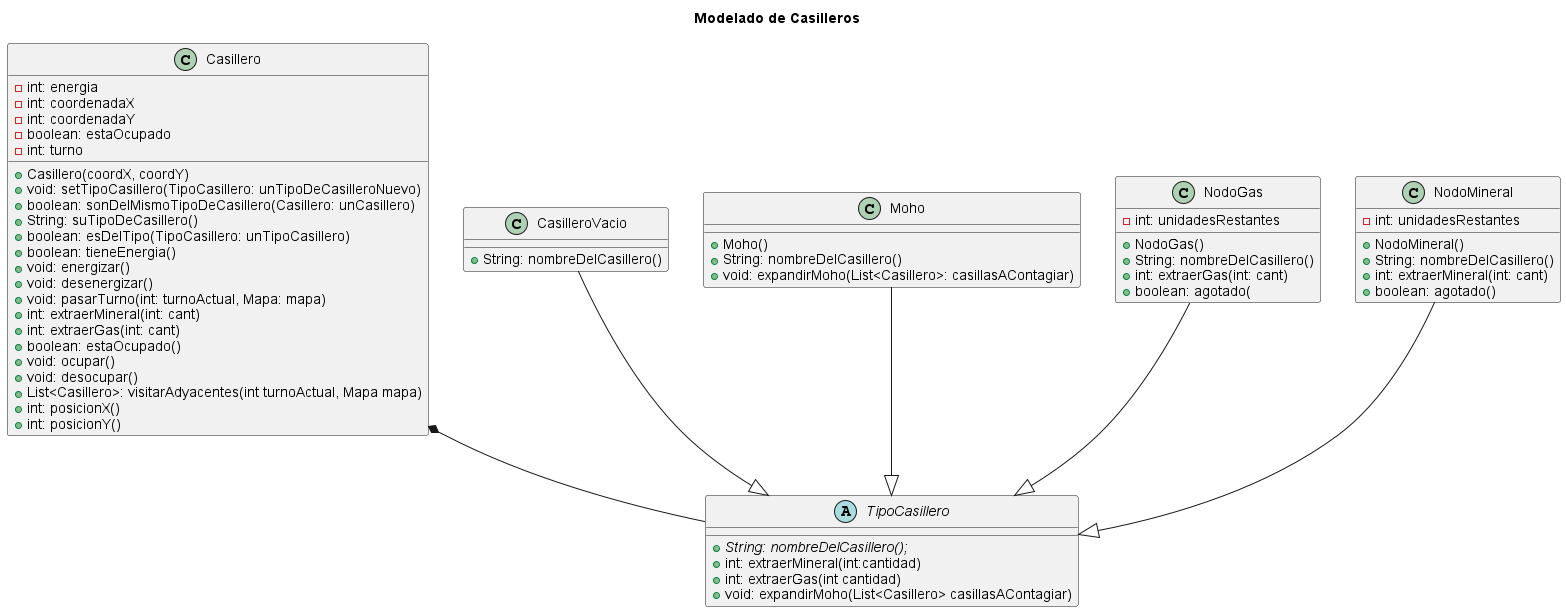

The diagram above was rendered by PlantUML. Its source (embedded in the PNG):
@startuml
title Modelado de Casilleros

class Casillero {
 /'- TipoCasillero: tipoCasillero'/
 - int: energia
 - int: coordenadaX
 - int: coordenadaY
 - boolean: estaOcupado
 - int: turno
 + Casillero(coordX, coordY)
 + void: setTipoCasillero(TipoCasillero: unTipoDeCasilleroNuevo)
 + boolean: sonDelMismoTipoDeCasillero(Casillero: unCasillero)
 + String: suTipoDeCasillero()
 + boolean: esDelTipo(TipoCasillero: unTipoCasillero)
 + boolean: tieneEnergia()
 + void: energizar()
 + void: desenergizar()
 + void: pasarTurno(int: turnoActual, Mapa: mapa)
 + int: extraerMineral(int: cant)
 + int: extraerGas(int: cant)
 + boolean: estaOcupado()
 + void: ocupar()
 + void: desocupar()
 + List<Casillero>: visitarAdyacentes(int turnoActual, Mapa mapa)
 + int: posicionX()
 + int: posicionY()
}

class CasilleroVacio{
 + String: nombreDelCasillero()
}

abstract class TipoCasillero{
 + {abstract}String: nombreDelCasillero();
 + int: extraerMineral(int:cantidad)
 + int: extraerGas(int cantidad)
 + void: expandirMoho(List<Casillero> casillasAContagiar)
}

Casillero *-- TipoCasillero
CasilleroVacio --|> TipoCasillero
Moho --|> TipoCasillero
NodoGas --|> TipoCasillero
NodoMineral --|> TipoCasillero

class Moho{
 + Moho()
 + String: nombreDelCasillero()
 + void: expandirMoho(List<Casillero>: casillasAContagiar)
}

class NodoGas{
 - int: unidadesRestantes
 + NodoGas()
 + String: nombreDelCasillero()
 + int: extraerGas(int: cant)
 + boolean: agotado(
}

class NodoMineral{
 - int: unidadesRestantes
 + NodoMineral()
 + String: nombreDelCasillero()
 + int: extraerMineral(int: cant)
 + boolean: agotado()
}

@enduml